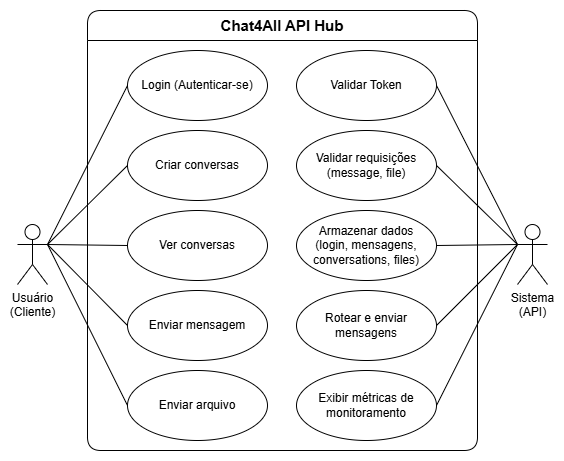

The diagram above was exported from draw.io. Its source (the exported page's mxGraphModel, read from the mxfile embedded in the PNG):
<mxGraphModel dx="1042" dy="640" grid="1" gridSize="10" guides="1" tooltips="1" connect="1" arrows="1" fold="1" page="1" pageScale="1" pageWidth="827" pageHeight="1169" math="0" shadow="0">
  <root>
    <mxCell id="0" />
    <mxCell id="1" parent="0" />
    <mxCell id="gnyIdVFs29A8_GJAxYPP-30" value="Chat4All API Hub" style="swimlane;whiteSpace=wrap;html=1;fontColor=#000000;fillColor=none;rounded=1;swimlaneFillColor=none;fontSize=15;startSize=30;strokeColor=#000000;" parent="1" vertex="1">
      <mxGeometry x="120" y="340" width="390" height="440" as="geometry" />
    </mxCell>
    <mxCell id="gnyIdVFs29A8_GJAxYPP-35" value="Enviar arquivo" style="ellipse;whiteSpace=wrap;html=1;fillColor=#FFFFFF;fontColor=#000000;strokeColor=#000000;align=center;" parent="gnyIdVFs29A8_GJAxYPP-30" vertex="1">
      <mxGeometry x="40" y="360" width="140" height="70" as="geometry" />
    </mxCell>
    <mxCell id="gnyIdVFs29A8_GJAxYPP-34" value="Enviar mensagem" style="ellipse;whiteSpace=wrap;html=1;fillColor=#FFFFFF;fontColor=#000000;strokeColor=#000000;align=center;" parent="gnyIdVFs29A8_GJAxYPP-30" vertex="1">
      <mxGeometry x="40" y="280" width="140" height="70" as="geometry" />
    </mxCell>
    <mxCell id="gnyIdVFs29A8_GJAxYPP-33" value="Ver conversas" style="ellipse;whiteSpace=wrap;html=1;fillColor=#FFFFFF;fontColor=#000000;strokeColor=#000000;align=center;" parent="gnyIdVFs29A8_GJAxYPP-30" vertex="1">
      <mxGeometry x="40" y="200" width="140" height="70" as="geometry" />
    </mxCell>
    <mxCell id="gnyIdVFs29A8_GJAxYPP-36" value="Criar conversas" style="ellipse;whiteSpace=wrap;html=1;fillColor=#FFFFFF;fontColor=#000000;strokeColor=#000000;align=center;" parent="gnyIdVFs29A8_GJAxYPP-30" vertex="1">
      <mxGeometry x="40" y="120" width="140" height="70" as="geometry" />
    </mxCell>
    <mxCell id="gnyIdVFs29A8_GJAxYPP-32" value="Login (Autenticar-se)" style="ellipse;whiteSpace=wrap;html=1;fillColor=#FFFFFF;fontColor=#000000;strokeColor=#000000;align=center;" parent="gnyIdVFs29A8_GJAxYPP-30" vertex="1">
      <mxGeometry x="40" y="40" width="140" height="70" as="geometry" />
    </mxCell>
    <mxCell id="gnyIdVFs29A8_GJAxYPP-44" value="Validar Token" style="ellipse;whiteSpace=wrap;html=1;fillColor=#FFFFFF;fontColor=#000000;strokeColor=#000000;align=center;" parent="gnyIdVFs29A8_GJAxYPP-30" vertex="1">
      <mxGeometry x="209" y="40" width="140" height="70" as="geometry" />
    </mxCell>
    <mxCell id="gnyIdVFs29A8_GJAxYPP-47" value="Validar requisições (message, file)" style="ellipse;whiteSpace=wrap;html=1;fillColor=#FFFFFF;fontColor=#000000;strokeColor=#000000;align=center;" parent="gnyIdVFs29A8_GJAxYPP-30" vertex="1">
      <mxGeometry x="209" y="120" width="140" height="70" as="geometry" />
    </mxCell>
    <mxCell id="gnyIdVFs29A8_GJAxYPP-48" value="Armazenar dados&lt;div&gt;(login, mensagens, conversations, files)&lt;/div&gt;" style="ellipse;whiteSpace=wrap;html=1;fillColor=#FFFFFF;fontColor=#000000;strokeColor=#000000;align=center;" parent="gnyIdVFs29A8_GJAxYPP-30" vertex="1">
      <mxGeometry x="209" y="200" width="140" height="70" as="geometry" />
    </mxCell>
    <mxCell id="gnyIdVFs29A8_GJAxYPP-49" value="Rotear e enviar mensagens" style="ellipse;whiteSpace=wrap;html=1;fillColor=#FFFFFF;fontColor=#000000;strokeColor=#000000;align=center;" parent="gnyIdVFs29A8_GJAxYPP-30" vertex="1">
      <mxGeometry x="209" y="280" width="140" height="70" as="geometry" />
    </mxCell>
    <mxCell id="gnyIdVFs29A8_GJAxYPP-25" value="Usuário&lt;div&gt;&lt;span style=&quot;background-color: transparent; color: light-dark(rgb(0, 0, 0), rgb(255, 255, 255));&quot;&gt;(Cliente)&lt;/span&gt;&lt;/div&gt;" style="shape=umlActor;verticalLabelPosition=bottom;verticalAlign=top;html=1;outlineConnect=0;" parent="gnyIdVFs29A8_GJAxYPP-30" vertex="1">
      <mxGeometry x="-70" y="214" width="30" height="60" as="geometry" />
    </mxCell>
    <mxCell id="gnyIdVFs29A8_GJAxYPP-38" style="orthogonalLoop=1;jettySize=auto;html=1;exitX=1;exitY=0.3333333333333333;exitDx=0;exitDy=0;exitPerimeter=0;entryX=0;entryY=0.5;entryDx=0;entryDy=0;fontColor=#000000;strokeColor=#000000;endArrow=none;endFill=0;" parent="gnyIdVFs29A8_GJAxYPP-30" source="gnyIdVFs29A8_GJAxYPP-25" target="gnyIdVFs29A8_GJAxYPP-32" edge="1">
      <mxGeometry relative="1" as="geometry" />
    </mxCell>
    <mxCell id="gnyIdVFs29A8_GJAxYPP-39" style="orthogonalLoop=1;jettySize=auto;html=1;entryX=0;entryY=0.5;entryDx=0;entryDy=0;fontColor=#000000;strokeColor=#000000;endArrow=none;endFill=0;exitX=1;exitY=0.3333333333333333;exitDx=0;exitDy=0;exitPerimeter=0;" parent="gnyIdVFs29A8_GJAxYPP-30" source="gnyIdVFs29A8_GJAxYPP-25" target="gnyIdVFs29A8_GJAxYPP-36" edge="1">
      <mxGeometry relative="1" as="geometry">
        <mxPoint x="-10" y="230" as="sourcePoint" />
        <mxPoint x="81" y="145" as="targetPoint" />
      </mxGeometry>
    </mxCell>
    <mxCell id="gnyIdVFs29A8_GJAxYPP-41" style="orthogonalLoop=1;jettySize=auto;html=1;entryX=0;entryY=0.5;entryDx=0;entryDy=0;fontColor=#000000;strokeColor=#000000;endArrow=none;endFill=0;exitX=1;exitY=0.3333333333333333;exitDx=0;exitDy=0;exitPerimeter=0;" parent="gnyIdVFs29A8_GJAxYPP-30" source="gnyIdVFs29A8_GJAxYPP-25" target="gnyIdVFs29A8_GJAxYPP-34" edge="1">
      <mxGeometry relative="1" as="geometry">
        <mxPoint x="10" y="254" as="sourcePoint" />
        <mxPoint x="81" y="305" as="targetPoint" />
      </mxGeometry>
    </mxCell>
    <mxCell id="gnyIdVFs29A8_GJAxYPP-40" style="orthogonalLoop=1;jettySize=auto;html=1;entryX=0;entryY=0.5;entryDx=0;entryDy=0;fontColor=#000000;strokeColor=#000000;endArrow=none;endFill=0;exitX=1;exitY=0.3333333333333333;exitDx=0;exitDy=0;exitPerimeter=0;" parent="gnyIdVFs29A8_GJAxYPP-30" source="gnyIdVFs29A8_GJAxYPP-25" target="gnyIdVFs29A8_GJAxYPP-33" edge="1">
      <mxGeometry relative="1" as="geometry">
        <mxPoint y="244" as="sourcePoint" />
        <mxPoint x="81" y="225" as="targetPoint" />
      </mxGeometry>
    </mxCell>
    <mxCell id="gnyIdVFs29A8_GJAxYPP-42" style="orthogonalLoop=1;jettySize=auto;html=1;entryX=0;entryY=0.5;entryDx=0;entryDy=0;fontColor=#000000;strokeColor=#000000;endArrow=none;endFill=0;exitX=1;exitY=0.3333333333333333;exitDx=0;exitDy=0;exitPerimeter=0;" parent="gnyIdVFs29A8_GJAxYPP-30" source="gnyIdVFs29A8_GJAxYPP-25" target="gnyIdVFs29A8_GJAxYPP-35" edge="1">
      <mxGeometry relative="1" as="geometry">
        <mxPoint x="20" y="264" as="sourcePoint" />
        <mxPoint x="81" y="385" as="targetPoint" />
      </mxGeometry>
    </mxCell>
    <mxCell id="N_Xa1KGXEKke66v5_rnl-1" value="Exibir métricas de monitoramento" style="ellipse;whiteSpace=wrap;html=1;fillColor=#FFFFFF;fontColor=#000000;strokeColor=#000000;align=center;" vertex="1" parent="gnyIdVFs29A8_GJAxYPP-30">
      <mxGeometry x="209" y="360" width="140" height="70" as="geometry" />
    </mxCell>
    <mxCell id="gnyIdVFs29A8_GJAxYPP-26" value="Sistema&lt;div&gt;(API)&lt;/div&gt;" style="shape=umlActor;verticalLabelPosition=bottom;verticalAlign=top;html=1;outlineConnect=0;" parent="1" vertex="1">
      <mxGeometry x="550" y="554" width="30" height="60" as="geometry" />
    </mxCell>
    <mxCell id="gnyIdVFs29A8_GJAxYPP-51" style="orthogonalLoop=1;jettySize=auto;html=1;exitX=0;exitY=0.3333333333333333;exitDx=0;exitDy=0;exitPerimeter=0;entryX=1;entryY=0.5;entryDx=0;entryDy=0;fontColor=#000000;strokeColor=#000000;endArrow=none;endFill=0;" parent="1" source="gnyIdVFs29A8_GJAxYPP-26" target="gnyIdVFs29A8_GJAxYPP-47" edge="1">
      <mxGeometry relative="1" as="geometry">
        <mxPoint x="569" y="574" as="sourcePoint" />
        <mxPoint x="609" y="485" as="targetPoint" />
      </mxGeometry>
    </mxCell>
    <mxCell id="gnyIdVFs29A8_GJAxYPP-50" style="orthogonalLoop=1;jettySize=auto;html=1;exitX=0;exitY=0.3333333333333333;exitDx=0;exitDy=0;exitPerimeter=0;entryX=1;entryY=0.5;entryDx=0;entryDy=0;fontColor=#000000;strokeColor=#000000;endArrow=none;endFill=0;" parent="1" source="gnyIdVFs29A8_GJAxYPP-26" target="gnyIdVFs29A8_GJAxYPP-44" edge="1">
      <mxGeometry relative="1" as="geometry">
        <mxPoint x="569" y="574" as="sourcePoint" />
        <mxPoint x="170" y="485" as="targetPoint" />
      </mxGeometry>
    </mxCell>
    <mxCell id="gnyIdVFs29A8_GJAxYPP-52" style="orthogonalLoop=1;jettySize=auto;html=1;exitX=0;exitY=0.3333333333333333;exitDx=0;exitDy=0;exitPerimeter=0;entryX=1;entryY=0.5;entryDx=0;entryDy=0;fontColor=#000000;strokeColor=#000000;endArrow=none;endFill=0;" parent="1" source="gnyIdVFs29A8_GJAxYPP-26" target="gnyIdVFs29A8_GJAxYPP-48" edge="1">
      <mxGeometry relative="1" as="geometry">
        <mxPoint x="569" y="574" as="sourcePoint" />
        <mxPoint x="609" y="565" as="targetPoint" />
      </mxGeometry>
    </mxCell>
    <mxCell id="gnyIdVFs29A8_GJAxYPP-53" style="orthogonalLoop=1;jettySize=auto;html=1;exitX=0;exitY=0.3333333333333333;exitDx=0;exitDy=0;exitPerimeter=0;entryX=1;entryY=0.5;entryDx=0;entryDy=0;fontColor=#000000;strokeColor=#000000;endArrow=none;endFill=0;" parent="1" source="gnyIdVFs29A8_GJAxYPP-26" target="gnyIdVFs29A8_GJAxYPP-49" edge="1">
      <mxGeometry relative="1" as="geometry">
        <mxPoint x="569" y="574" as="sourcePoint" />
        <mxPoint x="609" y="645" as="targetPoint" />
      </mxGeometry>
    </mxCell>
    <mxCell id="N_Xa1KGXEKke66v5_rnl-2" style="orthogonalLoop=1;jettySize=auto;html=1;exitX=0;exitY=0.3333333333333333;exitDx=0;exitDy=0;exitPerimeter=0;entryX=1;entryY=0.5;entryDx=0;entryDy=0;fontColor=#000000;strokeColor=#000000;endArrow=none;endFill=0;" edge="1" parent="1" source="gnyIdVFs29A8_GJAxYPP-26" target="N_Xa1KGXEKke66v5_rnl-1">
      <mxGeometry relative="1" as="geometry">
        <mxPoint x="560" y="584" as="sourcePoint" />
        <mxPoint x="479" y="665" as="targetPoint" />
      </mxGeometry>
    </mxCell>
  </root>
</mxGraphModel>